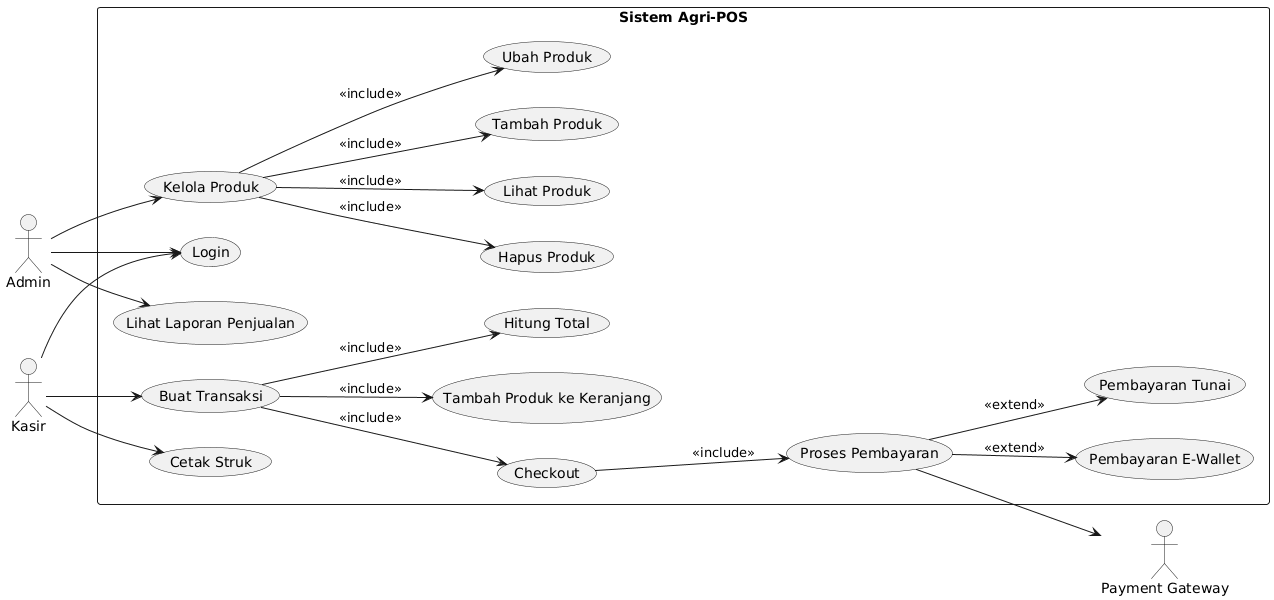

The diagram above was rendered by PlantUML. Its source (embedded in the PNG):
@startuml
left to right direction

actor Admin
actor Kasir
actor "Payment Gateway" as PG

rectangle "Sistem Agri-POS" {

  Admin --> (Login)
  Kasir --> (Login)

  Admin --> (Kelola Produk)
  (Kelola Produk) --> (Tambah Produk) : <<include>>
  (Kelola Produk) --> (Ubah Produk) : <<include>>
  (Kelola Produk) --> (Hapus Produk) : <<include>>
  (Kelola Produk) --> (Lihat Produk) : <<include>>

  Kasir --> (Buat Transaksi)
  (Buat Transaksi) --> (Tambah Produk ke Keranjang) : <<include>>
  (Buat Transaksi) --> (Hitung Total) : <<include>>
  (Buat Transaksi) --> (Checkout) : <<include>>

  (Checkout) --> (Proses Pembayaran) : <<include>>
  (Proses Pembayaran) --> (Pembayaran Tunai) : <<extend>>
  (Proses Pembayaran) --> (Pembayaran E-Wallet) : <<extend>>

  (Proses Pembayaran) --> PG

  Kasir --> (Cetak Struk)
  Admin --> (Lihat Laporan Penjualan)
}
@enduml